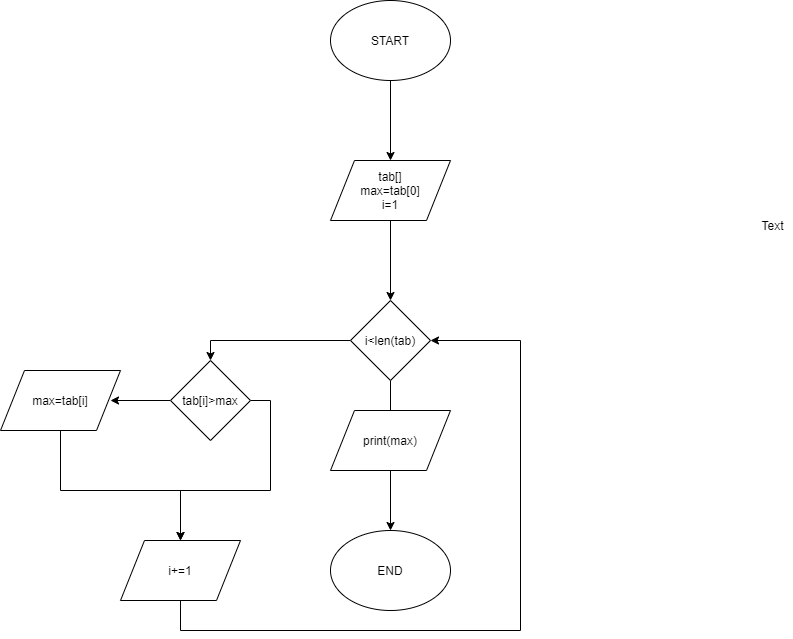

The diagram above was exported from draw.io. Its source (the exported page's mxGraphModel, read from the mxfile embedded in the PNG):
<mxGraphModel dx="1038" dy="580" grid="1" gridSize="10" guides="1" tooltips="1" connect="1" arrows="1" fold="1" page="1" pageScale="1" pageWidth="827" pageHeight="1169" math="0" shadow="0">
  <root>
    <mxCell id="0" />
    <mxCell id="1" parent="0" />
    <mxCell id="F5frwh2VXyHXBA3HA3w9-4" value="" style="edgeStyle=orthogonalEdgeStyle;rounded=0;orthogonalLoop=1;jettySize=auto;html=1;" edge="1" parent="1" source="F5frwh2VXyHXBA3HA3w9-1" target="F5frwh2VXyHXBA3HA3w9-2">
      <mxGeometry relative="1" as="geometry" />
    </mxCell>
    <mxCell id="F5frwh2VXyHXBA3HA3w9-1" value="START" style="ellipse;whiteSpace=wrap;html=1;" vertex="1" parent="1">
      <mxGeometry x="360" y="30" width="120" height="80" as="geometry" />
    </mxCell>
    <mxCell id="F5frwh2VXyHXBA3HA3w9-7" value="" style="edgeStyle=orthogonalEdgeStyle;rounded=0;orthogonalLoop=1;jettySize=auto;html=1;" edge="1" parent="1" source="F5frwh2VXyHXBA3HA3w9-2">
      <mxGeometry relative="1" as="geometry">
        <mxPoint x="420" y="330" as="targetPoint" />
      </mxGeometry>
    </mxCell>
    <mxCell id="F5frwh2VXyHXBA3HA3w9-2" value="tab[]&lt;br&gt;max=tab[0]&lt;br&gt;i=1" style="shape=parallelogram;perimeter=parallelogramPerimeter;whiteSpace=wrap;html=1;" vertex="1" parent="1">
      <mxGeometry x="360" y="190" width="120" height="60" as="geometry" />
    </mxCell>
    <mxCell id="F5frwh2VXyHXBA3HA3w9-9" value="" style="edgeStyle=orthogonalEdgeStyle;rounded=0;orthogonalLoop=1;jettySize=auto;html=1;entryX=0.5;entryY=0;entryDx=0;entryDy=0;" edge="1" parent="1" source="F5frwh2VXyHXBA3HA3w9-5" target="F5frwh2VXyHXBA3HA3w9-10">
      <mxGeometry relative="1" as="geometry">
        <mxPoint x="300" y="370" as="targetPoint" />
      </mxGeometry>
    </mxCell>
    <mxCell id="F5frwh2VXyHXBA3HA3w9-22" value="" style="edgeStyle=orthogonalEdgeStyle;rounded=0;orthogonalLoop=1;jettySize=auto;html=1;" edge="1" parent="1" source="F5frwh2VXyHXBA3HA3w9-5">
      <mxGeometry relative="1" as="geometry">
        <mxPoint x="420" y="490" as="targetPoint" />
      </mxGeometry>
    </mxCell>
    <mxCell id="F5frwh2VXyHXBA3HA3w9-5" value="i&amp;lt;len(tab)" style="rhombus;whiteSpace=wrap;html=1;" vertex="1" parent="1">
      <mxGeometry x="380" y="330" width="80" height="80" as="geometry" />
    </mxCell>
    <mxCell id="F5frwh2VXyHXBA3HA3w9-12" value="" style="edgeStyle=orthogonalEdgeStyle;rounded=0;orthogonalLoop=1;jettySize=auto;html=1;" edge="1" parent="1" source="F5frwh2VXyHXBA3HA3w9-10">
      <mxGeometry relative="1" as="geometry">
        <mxPoint x="140" y="430" as="targetPoint" />
      </mxGeometry>
    </mxCell>
    <mxCell id="F5frwh2VXyHXBA3HA3w9-15" value="" style="edgeStyle=orthogonalEdgeStyle;rounded=0;orthogonalLoop=1;jettySize=auto;html=1;exitX=1;exitY=0.5;exitDx=0;exitDy=0;" edge="1" parent="1" source="F5frwh2VXyHXBA3HA3w9-10">
      <mxGeometry relative="1" as="geometry">
        <mxPoint x="210" y="570" as="targetPoint" />
      </mxGeometry>
    </mxCell>
    <mxCell id="F5frwh2VXyHXBA3HA3w9-10" value="tab[i]&amp;gt;max" style="rhombus;whiteSpace=wrap;html=1;" vertex="1" parent="1">
      <mxGeometry x="200" y="390" width="80" height="80" as="geometry" />
    </mxCell>
    <mxCell id="F5frwh2VXyHXBA3HA3w9-17" value="" style="edgeStyle=orthogonalEdgeStyle;rounded=0;orthogonalLoop=1;jettySize=auto;html=1;" edge="1" parent="1" source="F5frwh2VXyHXBA3HA3w9-13">
      <mxGeometry relative="1" as="geometry">
        <mxPoint x="210" y="570" as="targetPoint" />
        <Array as="points">
          <mxPoint x="90" y="520" />
          <mxPoint x="210" y="520" />
        </Array>
      </mxGeometry>
    </mxCell>
    <mxCell id="F5frwh2VXyHXBA3HA3w9-13" value="max=tab[i]" style="shape=parallelogram;perimeter=parallelogramPerimeter;whiteSpace=wrap;html=1;" vertex="1" parent="1">
      <mxGeometry x="30" y="400" width="120" height="60" as="geometry" />
    </mxCell>
    <mxCell id="F5frwh2VXyHXBA3HA3w9-20" value="" style="edgeStyle=orthogonalEdgeStyle;rounded=0;orthogonalLoop=1;jettySize=auto;html=1;entryX=1;entryY=0.5;entryDx=0;entryDy=0;" edge="1" parent="1" source="F5frwh2VXyHXBA3HA3w9-18" target="F5frwh2VXyHXBA3HA3w9-5">
      <mxGeometry relative="1" as="geometry">
        <mxPoint x="210" y="710" as="targetPoint" />
        <Array as="points">
          <mxPoint x="210" y="660" />
          <mxPoint x="550" y="660" />
          <mxPoint x="550" y="370" />
        </Array>
      </mxGeometry>
    </mxCell>
    <mxCell id="F5frwh2VXyHXBA3HA3w9-18" value="i+=1" style="shape=parallelogram;perimeter=parallelogramPerimeter;whiteSpace=wrap;html=1;" vertex="1" parent="1">
      <mxGeometry x="150" y="570" width="120" height="60" as="geometry" />
    </mxCell>
    <mxCell id="F5frwh2VXyHXBA3HA3w9-25" value="" style="edgeStyle=orthogonalEdgeStyle;rounded=0;orthogonalLoop=1;jettySize=auto;html=1;" edge="1" parent="1" source="F5frwh2VXyHXBA3HA3w9-23">
      <mxGeometry relative="1" as="geometry">
        <mxPoint x="420" y="560" as="targetPoint" />
      </mxGeometry>
    </mxCell>
    <mxCell id="F5frwh2VXyHXBA3HA3w9-23" value="print(max)" style="shape=parallelogram;perimeter=parallelogramPerimeter;whiteSpace=wrap;html=1;" vertex="1" parent="1">
      <mxGeometry x="360" y="440" width="120" height="60" as="geometry" />
    </mxCell>
    <mxCell id="F5frwh2VXyHXBA3HA3w9-26" value="END" style="ellipse;whiteSpace=wrap;html=1;" vertex="1" parent="1">
      <mxGeometry x="360" y="560" width="120" height="80" as="geometry" />
    </mxCell>
    <mxCell id="F5frwh2VXyHXBA3HA3w9-28" value="Text" style="text;html=1;align=center;verticalAlign=middle;resizable=0;points=[];autosize=1;" vertex="1" parent="1">
      <mxGeometry x="782" y="245" width="40" height="20" as="geometry" />
    </mxCell>
  </root>
</mxGraphModel>